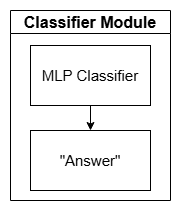

The diagram above was exported from draw.io. Its source (the exported page's mxGraphModel, read from the mxfile embedded in the PNG):
<mxGraphModel dx="1042" dy="527" grid="1" gridSize="10" guides="1" tooltips="1" connect="1" arrows="1" fold="1" page="1" pageScale="1" pageWidth="850" pageHeight="1100" math="0" shadow="0">
  <root>
    <mxCell id="0" />
    <mxCell id="1" parent="0" />
    <mxCell id="H7_cleL3w3cHKBWTVT6U-1" value="&lt;font style=&quot;font-size: 16px;&quot;&gt;Classifier Module&lt;/font&gt;" style="swimlane;whiteSpace=wrap;html=1;" vertex="1" parent="1">
      <mxGeometry x="320" y="180" width="160" height="190" as="geometry" />
    </mxCell>
    <mxCell id="H7_cleL3w3cHKBWTVT6U-6" style="edgeStyle=orthogonalEdgeStyle;rounded=0;orthogonalLoop=1;jettySize=auto;html=1;exitX=0.5;exitY=1;exitDx=0;exitDy=0;entryX=0.5;entryY=0;entryDx=0;entryDy=0;" edge="1" parent="H7_cleL3w3cHKBWTVT6U-1" source="H7_cleL3w3cHKBWTVT6U-4" target="H7_cleL3w3cHKBWTVT6U-5">
      <mxGeometry relative="1" as="geometry" />
    </mxCell>
    <mxCell id="H7_cleL3w3cHKBWTVT6U-4" value="&lt;font style=&quot;font-size: 15px;&quot;&gt;MLP Classifier&lt;/font&gt;" style="rounded=0;whiteSpace=wrap;html=1;" vertex="1" parent="H7_cleL3w3cHKBWTVT6U-1">
      <mxGeometry x="20" y="35" width="120" height="60" as="geometry" />
    </mxCell>
    <mxCell id="H7_cleL3w3cHKBWTVT6U-5" value="&lt;font style=&quot;font-size: 15px;&quot;&gt;&quot;Answer&quot;&lt;/font&gt;" style="rounded=0;whiteSpace=wrap;html=1;" vertex="1" parent="H7_cleL3w3cHKBWTVT6U-1">
      <mxGeometry x="20" y="120" width="120" height="60" as="geometry" />
    </mxCell>
  </root>
</mxGraphModel>